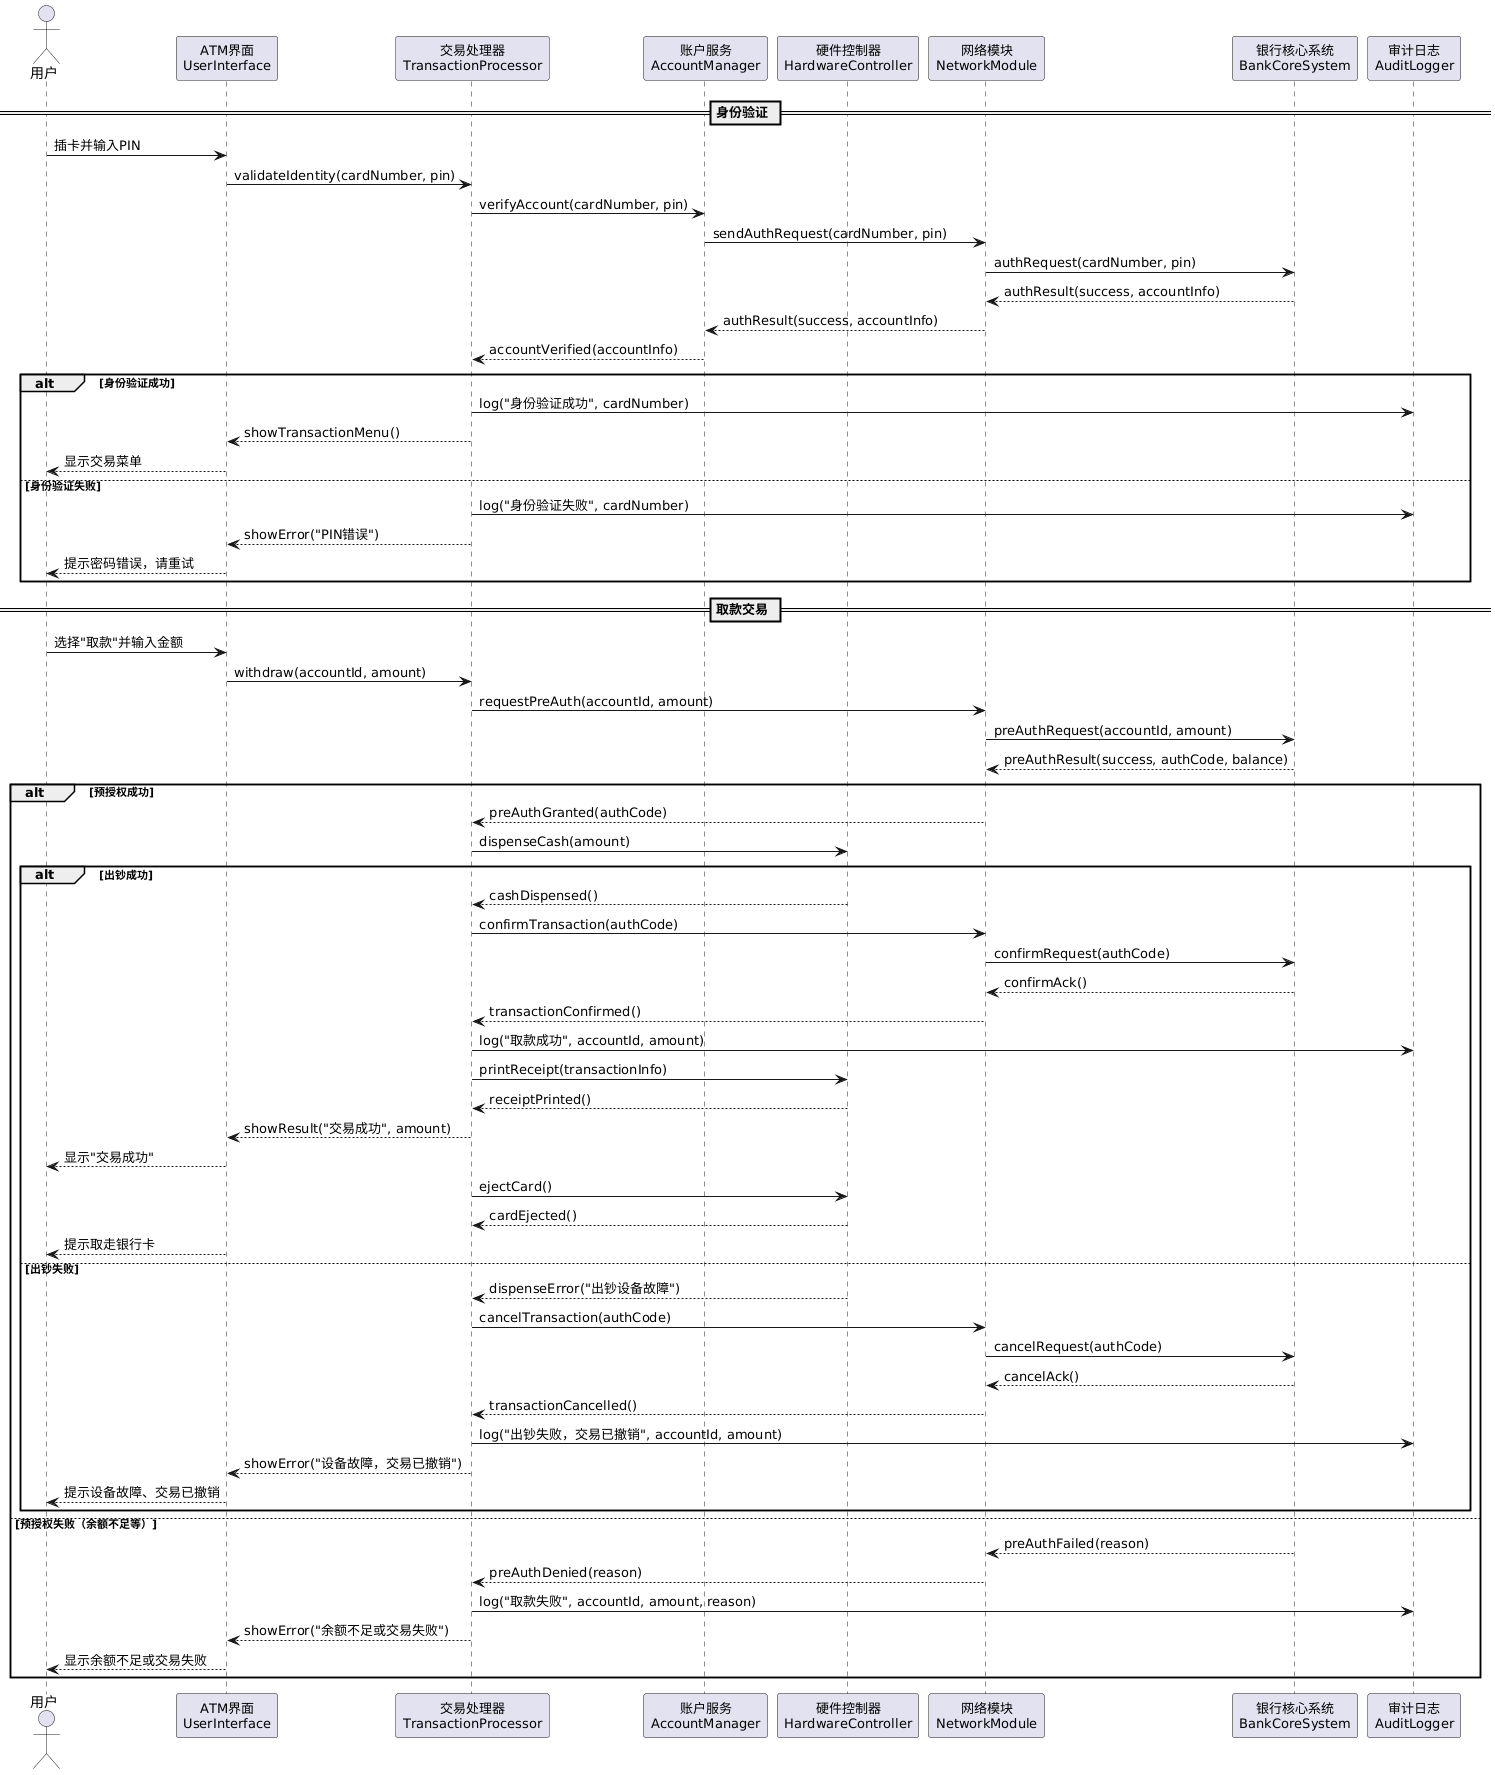

The diagram above was rendered by PlantUML. Its source (embedded in the PNG):
@startuml
skinparam backgroundColor #FFFFFF
skinparam defaultFontName SimSun
skinparam participantFontSize 13
skinparam sequenceMessageFontSize 12

actor "用户" as User
participant "ATM界面\nUserInterface" as UI
participant "交易处理器\nTransactionProcessor" as TP
participant "账户服务\nAccountManager" as AM
participant "硬件控制器\nHardwareController" as HC
participant "网络模块\nNetworkModule" as NM
participant "银行核心系统\nBankCoreSystem" as Bank
participant "审计日志\nAuditLogger" as Log

== 身份验证 ==
User -> UI: 插卡并输入PIN
UI -> TP: validateIdentity(cardNumber, pin)
TP -> AM: verifyAccount(cardNumber, pin)
AM -> NM: sendAuthRequest(cardNumber, pin)
NM -> Bank: authRequest(cardNumber, pin)
Bank --> NM: authResult(success, accountInfo)
NM --> AM: authResult(success, accountInfo)
AM --> TP: accountVerified(accountInfo)

alt 身份验证成功
  TP -> Log: log("身份验证成功", cardNumber)
  TP --> UI: showTransactionMenu()
  UI --> User: 显示交易菜单
else 身份验证失败
  TP -> Log: log("身份验证失败", cardNumber)
  TP --> UI: showError("PIN错误")
  UI --> User: 提示密码错误，请重试
end

== 取款交易 ==
User -> UI: 选择"取款"并输入金额
UI -> TP: withdraw(accountId, amount)
TP -> NM: requestPreAuth(accountId, amount)
NM -> Bank: preAuthRequest(accountId, amount)
Bank --> NM: preAuthResult(success, authCode, balance)

alt 预授权成功
  NM --> TP: preAuthGranted(authCode)
  TP -> HC: dispenseCash(amount)

  alt 出钞成功
    HC --> TP: cashDispensed()
    TP -> NM: confirmTransaction(authCode)
    NM -> Bank: confirmRequest(authCode)
    Bank --> NM: confirmAck()
    NM --> TP: transactionConfirmed()
    TP -> Log: log("取款成功", accountId, amount)
    TP -> HC: printReceipt(transactionInfo)
    HC --> TP: receiptPrinted()
    TP --> UI: showResult("交易成功", amount)
    UI --> User: 显示"交易成功"
    TP -> HC: ejectCard()
    HC --> TP: cardEjected()
    UI --> User: 提示取走银行卡
  else 出钞失败
    HC --> TP: dispenseError("出钞设备故障")
    TP -> NM: cancelTransaction(authCode)
    NM -> Bank: cancelRequest(authCode)
    Bank --> NM: cancelAck()
    NM --> TP: transactionCancelled()
    TP -> Log: log("出钞失败，交易已撤销", accountId, amount)
    TP --> UI: showError("设备故障，交易已撤销")
    UI --> User: 提示设备故障、交易已撤销
  end
else 预授权失败（余额不足等）
  Bank --> NM: preAuthFailed(reason)
  NM --> TP: preAuthDenied(reason)
  TP -> Log: log("取款失败", accountId, amount, reason)
  TP --> UI: showError("余额不足或交易失败")
  UI --> User: 显示余额不足或交易失败
end
@enduml